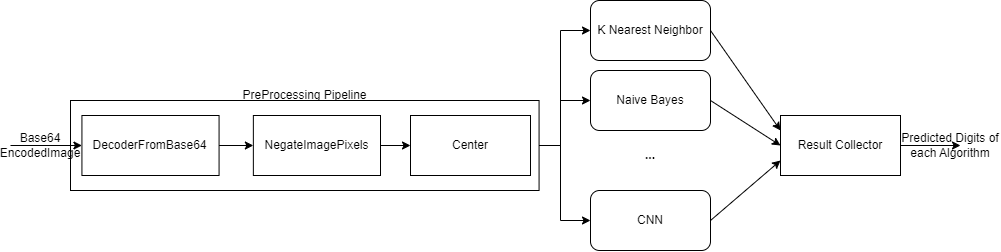

The diagram above was exported from draw.io. Its source (the exported page's mxGraphModel, read from the mxfile embedded in the PNG):
<mxGraphModel dx="989" dy="513" grid="1" gridSize="10" guides="1" tooltips="1" connect="1" arrows="1" fold="1" page="1" pageScale="1" pageWidth="827" pageHeight="1169" math="0" shadow="0">
  <root>
    <mxCell id="WIyWlLk6GJQsqaUBKTNV-0" />
    <mxCell id="WIyWlLk6GJQsqaUBKTNV-1" parent="WIyWlLk6GJQsqaUBKTNV-0" />
    <mxCell id="sHK5a9hDb9r2uxeBEPuA-3" value="" style="group" vertex="1" connectable="0" parent="WIyWlLk6GJQsqaUBKTNV-1">
      <mxGeometry x="70" y="160" width="480" height="110" as="geometry" />
    </mxCell>
    <mxCell id="sHK5a9hDb9r2uxeBEPuA-0" value="" style="rounded=0;whiteSpace=wrap;html=1;" vertex="1" parent="sHK5a9hDb9r2uxeBEPuA-3">
      <mxGeometry y="20" width="468.57142857142856" height="90" as="geometry" />
    </mxCell>
    <mxCell id="sHK5a9hDb9r2uxeBEPuA-2" value="PreProcessing Pipeline" style="text;html=1;strokeColor=none;fillColor=none;align=center;verticalAlign=middle;whiteSpace=wrap;rounded=0;" vertex="1" parent="sHK5a9hDb9r2uxeBEPuA-3">
      <mxGeometry width="468.57142857142856" height="30" as="geometry" />
    </mxCell>
    <mxCell id="sHK5a9hDb9r2uxeBEPuA-1" value="DecoderFromBase64" style="rounded=0;whiteSpace=wrap;html=1;" vertex="1" parent="sHK5a9hDb9r2uxeBEPuA-3">
      <mxGeometry x="11.428571428571427" y="35" width="137.14285714285714" height="60" as="geometry" />
    </mxCell>
    <mxCell id="sHK5a9hDb9r2uxeBEPuA-4" value="NegateImagePixels" style="rounded=0;whiteSpace=wrap;html=1;" vertex="1" parent="sHK5a9hDb9r2uxeBEPuA-3">
      <mxGeometry x="182.86" y="35" width="127.14" height="60" as="geometry" />
    </mxCell>
    <mxCell id="sHK5a9hDb9r2uxeBEPuA-5" value="Center" style="rounded=0;whiteSpace=wrap;html=1;" vertex="1" parent="sHK5a9hDb9r2uxeBEPuA-3">
      <mxGeometry x="340" y="35" width="120" height="60" as="geometry" />
    </mxCell>
    <mxCell id="sHK5a9hDb9r2uxeBEPuA-7" value="" style="endArrow=classic;html=1;rounded=0;exitX=1;exitY=0.5;exitDx=0;exitDy=0;entryX=0;entryY=0.5;entryDx=0;entryDy=0;" edge="1" parent="sHK5a9hDb9r2uxeBEPuA-3" source="sHK5a9hDb9r2uxeBEPuA-1" target="sHK5a9hDb9r2uxeBEPuA-4">
      <mxGeometry width="50" height="50" relative="1" as="geometry">
        <mxPoint x="70" y="190" as="sourcePoint" />
        <mxPoint x="120" y="140" as="targetPoint" />
      </mxGeometry>
    </mxCell>
    <mxCell id="sHK5a9hDb9r2uxeBEPuA-8" value="" style="endArrow=classic;html=1;rounded=0;exitX=1;exitY=0.5;exitDx=0;exitDy=0;entryX=0;entryY=0.5;entryDx=0;entryDy=0;" edge="1" parent="sHK5a9hDb9r2uxeBEPuA-3" source="sHK5a9hDb9r2uxeBEPuA-4" target="sHK5a9hDb9r2uxeBEPuA-5">
      <mxGeometry width="50" height="50" relative="1" as="geometry">
        <mxPoint x="250" y="210" as="sourcePoint" />
        <mxPoint x="300" y="160" as="targetPoint" />
      </mxGeometry>
    </mxCell>
    <mxCell id="sHK5a9hDb9r2uxeBEPuA-6" value="" style="endArrow=classic;html=1;rounded=0;entryX=0;entryY=0.5;entryDx=0;entryDy=0;" edge="1" parent="WIyWlLk6GJQsqaUBKTNV-1" target="sHK5a9hDb9r2uxeBEPuA-1">
      <mxGeometry width="50" height="50" relative="1" as="geometry">
        <mxPoint x="10" y="225" as="sourcePoint" />
        <mxPoint x="70" y="230" as="targetPoint" />
      </mxGeometry>
    </mxCell>
    <mxCell id="sHK5a9hDb9r2uxeBEPuA-9" value="Base64&lt;br&gt;EncodedImage" style="text;html=1;strokeColor=none;fillColor=none;align=center;verticalAlign=middle;whiteSpace=wrap;rounded=0;" vertex="1" parent="WIyWlLk6GJQsqaUBKTNV-1">
      <mxGeometry x="10" y="210" width="60" height="30" as="geometry" />
    </mxCell>
    <mxCell id="sHK5a9hDb9r2uxeBEPuA-10" value="K Nearest Neighbor" style="rounded=1;whiteSpace=wrap;html=1;" vertex="1" parent="WIyWlLk6GJQsqaUBKTNV-1">
      <mxGeometry x="590" y="80" width="120" height="60" as="geometry" />
    </mxCell>
    <mxCell id="sHK5a9hDb9r2uxeBEPuA-11" value="Naive Bayes" style="rounded=1;whiteSpace=wrap;html=1;" vertex="1" parent="WIyWlLk6GJQsqaUBKTNV-1">
      <mxGeometry x="590" y="150" width="120" height="60" as="geometry" />
    </mxCell>
    <mxCell id="sHK5a9hDb9r2uxeBEPuA-12" value="CNN" style="rounded=1;whiteSpace=wrap;html=1;" vertex="1" parent="WIyWlLk6GJQsqaUBKTNV-1">
      <mxGeometry x="590" y="270" width="120" height="60" as="geometry" />
    </mxCell>
    <mxCell id="sHK5a9hDb9r2uxeBEPuA-13" value="" style="endArrow=classic;html=1;rounded=0;entryX=0;entryY=0.5;entryDx=0;entryDy=0;exitX=1;exitY=0.5;exitDx=0;exitDy=0;" edge="1" parent="WIyWlLk6GJQsqaUBKTNV-1" source="sHK5a9hDb9r2uxeBEPuA-0" target="sHK5a9hDb9r2uxeBEPuA-10">
      <mxGeometry width="50" height="50" relative="1" as="geometry">
        <mxPoint x="450" y="360" as="sourcePoint" />
        <mxPoint x="500" y="310" as="targetPoint" />
        <Array as="points">
          <mxPoint x="560" y="225" />
          <mxPoint x="560" y="110" />
        </Array>
      </mxGeometry>
    </mxCell>
    <mxCell id="sHK5a9hDb9r2uxeBEPuA-14" value="" style="endArrow=classic;html=1;rounded=0;exitX=1;exitY=0.5;exitDx=0;exitDy=0;entryX=0;entryY=0.5;entryDx=0;entryDy=0;" edge="1" parent="WIyWlLk6GJQsqaUBKTNV-1" source="sHK5a9hDb9r2uxeBEPuA-0" target="sHK5a9hDb9r2uxeBEPuA-12">
      <mxGeometry width="50" height="50" relative="1" as="geometry">
        <mxPoint x="490" y="410" as="sourcePoint" />
        <mxPoint x="540" y="360" as="targetPoint" />
        <Array as="points">
          <mxPoint x="560" y="225" />
          <mxPoint x="560" y="300" />
        </Array>
      </mxGeometry>
    </mxCell>
    <mxCell id="sHK5a9hDb9r2uxeBEPuA-15" value="" style="endArrow=classic;html=1;rounded=0;entryX=0;entryY=0.5;entryDx=0;entryDy=0;exitX=1;exitY=0.5;exitDx=0;exitDy=0;" edge="1" parent="WIyWlLk6GJQsqaUBKTNV-1" source="sHK5a9hDb9r2uxeBEPuA-0" target="sHK5a9hDb9r2uxeBEPuA-11">
      <mxGeometry width="50" height="50" relative="1" as="geometry">
        <mxPoint x="450" y="370" as="sourcePoint" />
        <mxPoint x="500" y="320" as="targetPoint" />
        <Array as="points">
          <mxPoint x="560" y="225" />
          <mxPoint x="560" y="180" />
        </Array>
      </mxGeometry>
    </mxCell>
    <mxCell id="sHK5a9hDb9r2uxeBEPuA-16" value="&lt;b&gt;...&lt;/b&gt;" style="text;html=1;strokeColor=none;fillColor=none;align=center;verticalAlign=middle;whiteSpace=wrap;rounded=0;" vertex="1" parent="WIyWlLk6GJQsqaUBKTNV-1">
      <mxGeometry x="620" y="220" width="60" height="30" as="geometry" />
    </mxCell>
    <mxCell id="sHK5a9hDb9r2uxeBEPuA-17" value="Result Collector" style="rounded=0;whiteSpace=wrap;html=1;" vertex="1" parent="WIyWlLk6GJQsqaUBKTNV-1">
      <mxGeometry x="780" y="195" width="120" height="60" as="geometry" />
    </mxCell>
    <mxCell id="sHK5a9hDb9r2uxeBEPuA-24" value="" style="endArrow=classic;html=1;rounded=0;exitX=1;exitY=0.5;exitDx=0;exitDy=0;entryX=0;entryY=0.25;entryDx=0;entryDy=0;" edge="1" parent="WIyWlLk6GJQsqaUBKTNV-1" source="sHK5a9hDb9r2uxeBEPuA-10" target="sHK5a9hDb9r2uxeBEPuA-17">
      <mxGeometry width="50" height="50" relative="1" as="geometry">
        <mxPoint x="770" y="190" as="sourcePoint" />
        <mxPoint x="820" y="140" as="targetPoint" />
      </mxGeometry>
    </mxCell>
    <mxCell id="sHK5a9hDb9r2uxeBEPuA-25" value="" style="endArrow=classic;html=1;rounded=0;exitX=1;exitY=0.5;exitDx=0;exitDy=0;entryX=0;entryY=0.75;entryDx=0;entryDy=0;" edge="1" parent="WIyWlLk6GJQsqaUBKTNV-1" source="sHK5a9hDb9r2uxeBEPuA-12" target="sHK5a9hDb9r2uxeBEPuA-17">
      <mxGeometry width="50" height="50" relative="1" as="geometry">
        <mxPoint x="770" y="380" as="sourcePoint" />
        <mxPoint x="820" y="330" as="targetPoint" />
      </mxGeometry>
    </mxCell>
    <mxCell id="sHK5a9hDb9r2uxeBEPuA-26" value="" style="endArrow=classic;html=1;rounded=0;exitX=1;exitY=0.5;exitDx=0;exitDy=0;entryX=0;entryY=0.5;entryDx=0;entryDy=0;" edge="1" parent="WIyWlLk6GJQsqaUBKTNV-1" source="sHK5a9hDb9r2uxeBEPuA-11" target="sHK5a9hDb9r2uxeBEPuA-17">
      <mxGeometry width="50" height="50" relative="1" as="geometry">
        <mxPoint x="830" y="380" as="sourcePoint" />
        <mxPoint x="880" y="330" as="targetPoint" />
      </mxGeometry>
    </mxCell>
    <mxCell id="sHK5a9hDb9r2uxeBEPuA-27" value="" style="endArrow=classic;html=1;rounded=0;exitX=1;exitY=0.5;exitDx=0;exitDy=0;" edge="1" parent="WIyWlLk6GJQsqaUBKTNV-1" source="sHK5a9hDb9r2uxeBEPuA-17">
      <mxGeometry width="50" height="50" relative="1" as="geometry">
        <mxPoint x="990" y="270" as="sourcePoint" />
        <mxPoint x="960" y="225" as="targetPoint" />
      </mxGeometry>
    </mxCell>
    <mxCell id="sHK5a9hDb9r2uxeBEPuA-28" value="Predicted Digits of each Algorithm" style="text;html=1;strokeColor=none;fillColor=none;align=center;verticalAlign=middle;whiteSpace=wrap;rounded=0;" vertex="1" parent="WIyWlLk6GJQsqaUBKTNV-1">
      <mxGeometry x="900" y="180" width="100" height="90" as="geometry" />
    </mxCell>
  </root>
</mxGraphModel>